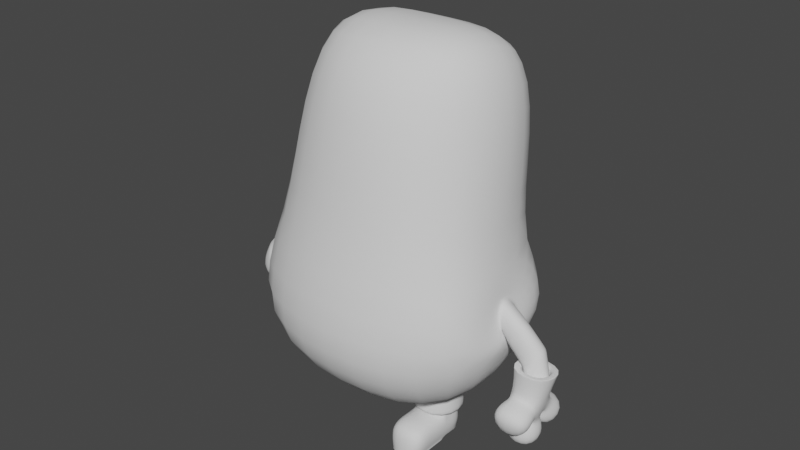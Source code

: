 # Source: minion.blend  (saved by Blender 2.91.10; exported with 4.5.12 LTS)
import bpy
from mathutils import Matrix  # noqa: F401  (used for matrix-valued properties, if any)

bpy.ops.wm.read_factory_settings(use_empty=True)
scene = bpy.context.scene
scene.name = 'Scene'

# ---- collections
col_collection = bpy.data.collections.new('Collection'); scene.collection.children.link(col_collection)

# ---- world
world_world = bpy.data.worlds.new('World'); scene.world = world_world
world_world.use_nodes = True; world_world.node_tree.nodes.clear()
_N = world_world.node_tree.nodes; _L = world_world.node_tree.links
n0 = _N.new('ShaderNodeOutputWorld'); n0.name = 'World Output'; n0.location = (300, 300)
n1 = _N.new('ShaderNodeBackground'); n1.name = 'Background'; n1.location = (10, 300)
n1.inputs[0].default_value = (0.05088, 0.05088, 0.05088, 1.0)
_L.new(n1.outputs[0], n0.inputs[0])
n0.is_active_output = True
world_world.color = (0.05088, 0.05088, 0.05088)
world_world.use_sun_shadow = False
world_world.sun_shadow_jitter_overblur = 0.0

# ---- meshes
me_cube_001 = bpy.data.meshes.new('Cube.001')
me_cube_001.from_pydata([(0.7463, -0.01242, 1.976), (0.7463, 0.8882, 1.769), (0.9549, 0.8309, 0.9545), (0.9549, -0.3089, 1.219), (1.096, 0.1964, -0.3404), (1.086, -0.05536, -0.4431), (1.02, 0.1755, -0.1585), (1.028, -0.03123, -0.0774), (0.0, 0.7922, -1.375), (0.0, 1.164, 1.677), (0.0, -0.4666, -1.298), (-0.01104, -0.3404, 2.048), (0.004727, -0.7094, 1.338), (0.0, 1.213, 0.8671), (0.0, 1.256, -0.3967), (0.0, -1.154, -0.5884), (0.0, 0.9785, 0.05957), (0.001076, -0.7843, 0.3473), (0.9097, -0.4007, -1.089), (0.9097, 0.6586, -0.9402), (0.2267, 0.2916, -1.217), (0.2183, -0.09012, -1.142), (0.575, -0.07339, -1.153), (0.5671, 0.258, -1.039), (0.1747, 0.3512, -1.217), (0.1638, -0.1472, -1.142), (0.6294, -0.1253, -1.153), (0.6191, 0.3073, -1.039), (0.1747, 0.3512, -1.397), (0.1638, -0.1472, -1.397), (0.6294, -0.1253, -1.397), (0.6191, 0.3073, -1.397), (0.1747, 0.3512, -1.397), (0.1638, -0.1472, -1.397), (0.6294, -0.1253, -1.397), (0.6191, 0.3073, -1.397), (0.9833, 0.6745, 0.1164), (1.132, 0.9041, -0.4936), (0.9833, -0.5356, 0.2575), (1.132, -0.745, -0.6934), (1.02, 0.1755, -0.1585), (1.096, 0.1964, -0.3404), (1.028, -0.03123, -0.0774), (1.086, -0.05536, -0.4431), (1.248, 0.1127, -0.2481), (1.202, 0.172, -0.4463), (1.306, -0.094, -0.1801), (1.129, -0.07975, -0.5323), (1.393, 0.1577, -0.4328), (1.313, 0.1214, -0.6323), (1.487, -0.04905, -0.396), (1.301, -0.11, -0.5937), (1.526, 0.06962, -0.7498), (1.365, 0.09057, -0.8949), (1.619, -0.1089, -0.7003), (1.37, -0.0979, -0.8626), (1.313, 0.05483, -0.6349), (1.301, -0.1765, -0.5962), (1.393, 0.1577, -0.4328), (1.487, -0.04905, -0.396)], [], [(13, 9, 1, 2), (2, 1, 0, 3), (36, 2, 3, 38), (16, 13, 2, 36), (8, 14, 37, 19), (19, 37, 39, 18), (14, 16, 36, 37), (5, 4, 41, 43), (39, 38, 17, 15), (18, 39, 15, 10), (38, 3, 12, 17), (1, 9, 11, 0), (3, 0, 11, 12), (22, 23, 19, 18), (21, 22, 18, 10), (23, 20, 8, 19), (20, 21, 10, 8), (21, 20, 24, 25), (22, 21, 25, 26), (23, 22, 26, 27), (20, 23, 27, 24), (25, 24, 28, 29), (26, 25, 29, 30), (27, 26, 30, 31), (24, 27, 31, 28), (32, 35, 34, 33), (32, 33, 29, 28), (34, 35, 31, 30), (33, 34, 30, 29), (35, 32, 28, 31), (6, 4, 37, 36), (5, 7, 38, 39), (4, 5, 39, 37), (7, 6, 36, 38), (40, 42, 46, 44), (4, 6, 40, 41), (6, 7, 42, 40), (7, 5, 43, 42), (46, 47, 51, 50), (42, 43, 47, 46), (43, 41, 45, 47), (41, 40, 44, 45), (57, 56, 53, 55), (47, 45, 49, 51), (45, 44, 48, 49), (44, 46, 50, 48), (53, 52, 54, 55), (56, 58, 52, 53), (58, 59, 54, 52), (59, 57, 55, 54), (50, 51, 57, 59), (48, 50, 59, 58), (49, 48, 58, 56), (51, 49, 56, 57)])
me_cube_001.polygons.foreach_set('use_smooth', [True] * 54)
_uv = me_cube_001.uv_layers.new(name='UVMap')
_uv.uv.foreach_set('vector', [0.5544, 0.375, 0.625, 0.375, 0.625, 0.5, 0.5544, 0.5, 0.5544, 0.5, 0.625, 0.5, 0.625, 0.75, 0.5544, 0.75, 0.4847, 0.5, 0.5544, 0.5, 0.5544, 0.75, 0.4847, 0.75, 0.4847, 0.375, 0.5544, 0.375, 0.5544, 0.5, 0.4847, 0.5, 0.375, 0.375, 0.415, 0.375, 0.415, 0.5, 0.375, 0.5, 0.375, 0.5, 0.415, 0.5, 0.415, 0.75, 0.375, 0.75, 0.415, 0.375, 0.4847, 0.375, 0.4847, 0.5, 0.415, 0.5, 0.432, 0.7133, 0.4368, 0.5373, 0.4368, 0.5373, 0.432, 0.7133, 0.415, 0.75, 0.4847, 0.75, 0.4847, 0.875, 0.415, 0.875, 0.375, 0.75, 0.415, 0.75, 0.415, 0.875, 0.375, 0.875, 0.4847, 0.75, 0.5544, 0.75, 0.5544, 0.875, 0.4847, 0.875, 0.625, 0.5, 0.75, 0.5, 0.75, 0.75, 0.625, 0.75, 0.5544, 0.75, 0.625, 0.75, 0.625, 0.875, 0.5544, 0.875, 0.3434, 0.703, 0.3445, 0.5471, 0.375, 0.5, 0.375, 0.75, 0.2816, 0.7059, 0.3434, 0.703, 0.375, 0.75, 0.25, 0.75, 0.3445, 0.5471, 0.2806, 0.5443, 0.25, 0.5, 0.375, 0.5, 0.2806, 0.5443, 0.2816, 0.7059, 0.25, 0.75, 0.25, 0.5, 0.2816, 0.7059, 0.2806, 0.5443, 0.2806, 0.5443, 0.2816, 0.7059, 0.3434, 0.703, 0.2816, 0.7059, 0.2816, 0.7059, 0.3434, 0.703, 0.3445, 0.5471, 0.3434, 0.703, 0.3434, 0.703, 0.3445, 0.5471, 0.2806, 0.5443, 0.3445, 0.5471, 0.3445, 0.5471, 0.2806, 0.5443, 0.2816, 0.7059, 0.2806, 0.5443, 0.2806, 0.5443, 0.2816, 0.7059, 0.3434, 0.703, 0.2816, 0.7059, 0.2816, 0.7059, 0.3434, 0.703, 0.3445, 0.5471, 0.3434, 0.703, 0.3434, 0.703, 0.3445, 0.5471, 0.2806, 0.5443, 0.3445, 0.5471, 0.3445, 0.5471, 0.2806, 0.5443, 0.2806, 0.5443, 0.3445, 0.5471, 0.3434, 0.703, 0.2816, 0.7059, 0.2806, 0.5443, 0.2816, 0.7059, 0.2816, 0.7059, 0.2806, 0.5443, 0.3434, 0.703, 0.3445, 0.5471, 0.3445, 0.5471, 0.3434, 0.703, 0.2816, 0.7059, 0.3434, 0.703, 0.3434, 0.703, 0.2816, 0.7059, 0.3445, 0.5471, 0.2806, 0.5443, 0.2806, 0.5443, 0.3445, 0.5471, 0.4625, 0.5412, 0.4368, 0.5373, 0.415, 0.5, 0.4847, 0.5, 0.432, 0.7133, 0.4678, 0.7094, 0.4847, 0.75, 0.415, 0.75, 0.4368, 0.5373, 0.432, 0.7133, 0.415, 0.75, 0.415, 0.5, 0.4678, 0.7094, 0.4625, 0.5412, 0.4847, 0.5, 0.4847, 0.75, 0.4625, 0.5412, 0.4678, 0.7094, 0.4678, 0.7094, 0.4625, 0.5412, 0.4368, 0.5373, 0.4625, 0.5412, 0.4625, 0.5412, 0.4368, 0.5373, 0.4625, 0.5412, 0.4678, 0.7094, 0.4678, 0.7094, 0.4625, 0.5412, 0.4678, 0.7094, 0.432, 0.7133, 0.432, 0.7133, 0.4678, 0.7094, 0.4678, 0.7094, 0.432, 0.7133, 0.432, 0.7133, 0.4678, 0.7094, 0.4678, 0.7094, 0.432, 0.7133, 0.432, 0.7133, 0.4678, 0.7094, 0.432, 0.7133, 0.4368, 0.5373, 0.4368, 0.5373, 0.432, 0.7133, 0.4368, 0.5373, 0.4625, 0.5412, 0.4625, 0.5412, 0.4368, 0.5373, 0.432, 0.7133, 0.4368, 0.5373, 0.4368, 0.5373, 0.432, 0.7133, 0.432, 0.7133, 0.4368, 0.5373, 0.4368, 0.5373, 0.432, 0.7133, 0.4368, 0.5373, 0.4625, 0.5412, 0.4625, 0.5412, 0.4368, 0.5373, 0.4625, 0.5412, 0.4678, 0.7094, 0.4678, 0.7094, 0.4625, 0.5412, 0.4368, 0.5373, 0.4625, 0.5412, 0.4678, 0.7094, 0.432, 0.7133, 0.4368, 0.5373, 0.4625, 0.5412, 0.4625, 0.5412, 0.4368, 0.5373, 0.4625, 0.5412, 0.4678, 0.7094, 0.4678, 0.7094, 0.4625, 0.5412, 0.4678, 0.7094, 0.432, 0.7133, 0.432, 0.7133, 0.4678, 0.7094, 0.4678, 0.7094, 0.432, 0.7133, 0.432, 0.7133, 0.4678, 0.7094, 0.4625, 0.5412, 0.4678, 0.7094, 0.4678, 0.7094, 0.4625, 0.5412, 0.4368, 0.5373, 0.4625, 0.5412, 0.4625, 0.5412, 0.4368, 0.5373, 0.432, 0.7133, 0.4368, 0.5373, 0.4368, 0.5373, 0.432, 0.7133])
me_cube_001.use_remesh_fix_poles = True
me_cube_001.use_remesh_preserve_attributes = False
me_cube_001.use_mirror_vertex_groups = False
me_cube_001.update()
me_cube_002 = bpy.data.meshes.new('Cube.002')
me_cube_002.from_pydata([(-0.9599, -0.7741, -0.7718), (-0.7273, -0.9384, 0.7141), (-0.9601, 0.7741, -0.7733), (-0.7273, 0.9384, 0.7141), (0.7308, -0.7741, -1.045), (1.12, -0.9384, 0.3807), (0.7246, 0.7741, -1.037), (1.12, 0.9384, 0.3807), (-0.03241, -0.5465, 1.96), (-0.5158, 0.4096, 1.77), (1.043, -0.5465, 1.765), (0.8406, 0.8789, 1.837), (-2.186, -1.316, 1.232), (-2.703, 1.316, 1.89), (-1.022, -0.7663, 2.929), (-1.22, 0.9618, 3.63), (-0.736, -1.067, 3.372), (-0.736, 1.067, 3.372), (1.383, 1.067, 3.621), (1.383, -1.067, 3.621), (2.8, 1.503, 0.641), (2.8, -1.503, 0.641), (1.782, 0.8721, 2.679), (2.115, -0.8751, 2.754), (1.324, -0.9587, 2.075), (-0.5729, -0.9587, 2.102), (-0.5729, 0.9587, 2.102), (1.324, 0.9587, 2.075), (-1.328, 1.13, 1.136), (-0.2391, 0.7568, 2.628), (-1.07, -1.124, 0.807), (-0.14, -0.6537, 2.278), (1.284, 1.222, 0.3387), (1.284, -1.192, 0.3387), (0.9485, -0.6878, 2.076), (0.6149, 0.715, 2.001), (-1.402, -1.222, -0.7022), (-1.402, 1.222, -0.7022), (1.165, 1.222, -1.106), (1.175, -1.222, -1.116), (-1.402, 1.222, -0.7022), (-1.402, -1.222, -0.7022), (1.165, 1.222, -1.106), (1.175, -1.222, -1.116), (-1.243, 1.061, -0.7278), (-1.243, -1.061, -0.7273), (1.006, 1.061, -1.081), (1.015, -1.061, -1.09), (-0.8773, 0.7731, -0.2522), (-0.8771, -0.775, -0.2507), (0.8074, 0.7731, -0.5157), (0.8136, -0.775, -0.5237)], [], [(36, 1, 3, 37), (37, 3, 7, 38), (38, 7, 5, 39), (39, 5, 1, 36), (4, 0, 49, 51), (33, 32, 20, 21), (25, 24, 19, 16), (29, 28, 13, 15), (1, 5, 10, 8), (7, 3, 9, 11), (13, 12, 14, 15), (28, 30, 12, 13), (30, 31, 14, 12), (31, 29, 15, 14), (18, 17, 16, 19), (27, 26, 17, 18), (24, 27, 18, 19), (26, 25, 16, 17), (21, 20, 22, 23), (34, 33, 21, 23), (32, 35, 22, 20), (35, 34, 23, 22), (9, 8, 25, 26), (10, 11, 27, 24), (11, 9, 26, 27), (8, 10, 24, 25), (8, 9, 29, 31), (1, 8, 31, 30), (3, 1, 30, 28), (9, 3, 28, 29), (11, 10, 34, 35), (7, 11, 35, 32), (10, 5, 33, 34), (5, 7, 32, 33), (43, 39, 36, 41), (42, 38, 39, 43), (40, 37, 38, 42), (41, 36, 37, 40), (44, 45, 41, 40), (46, 44, 40, 42), (47, 46, 42, 43), (45, 47, 43, 41), (2, 0, 45, 44), (6, 2, 44, 46), (4, 6, 46, 47), (0, 4, 47, 45), (48, 50, 51, 49), (2, 6, 50, 48), (6, 4, 51, 50), (0, 2, 48, 49)])
me_cube_002.polygons.foreach_set('use_smooth', [True] * 50)
_uv = me_cube_002.uv_layers.new(name='UVMap')
_uv.uv.foreach_set('vector', [0.375, 0.0, 0.625, 0.0, 0.625, 0.25, 0.375, 0.25, 0.375, 0.25, 0.625, 0.25, 0.625, 0.5, 0.3751, 0.4988, 0.3751, 0.4988, 0.625, 0.5, 0.625, 0.75, 0.3749, 0.7512, 0.3749, 0.7512, 0.625, 0.75, 0.625, 1.0, 0.3743, 1.003, 0.3321, 0.7042, 0.1679, 0.7042, 0.1679, 0.7042, 0.3321, 0.7042, 0.625, 0.75, 0.625, 0.5, 0.625, 0.5, 0.625, 0.75, 0.625, 1.0, 0.625, 0.75, 0.625, 0.75, 0.625, 1.0, 0.625, 0.25, 0.625, 0.25, 0.625, 0.25, 0.625, 0.25, 0.625, 1.0, 0.625, 0.75, 0.625, 0.75, 0.625, 1.0, 0.625, 0.5, 0.625, 0.25, 0.625, 0.25, 0.625, 0.5, 0.625, 0.25, 0.625, 0.0, 0.625, 0.0, 0.625, 0.25, 0.625, 0.25, 0.625, 0.0, 0.625, 0.0, 0.625, 0.25, 0.625, 1.0, 0.625, 1.0, 0.625, 1.0, 0.625, 1.0, 0.875, 0.75, 0.875, 0.5, 0.875, 0.5, 0.875, 0.75, 0.625, 0.5, 0.875, 0.5, 0.875, 0.75, 0.625, 0.75, 0.625, 0.5, 0.625, 0.25, 0.625, 0.25, 0.625, 0.5, 0.625, 0.75, 0.625, 0.5, 0.625, 0.5, 0.625, 0.75, 0.875, 0.5, 0.875, 0.75, 0.875, 0.75, 0.875, 0.5, 0.625, 0.75, 0.625, 0.5, 0.625, 0.5, 0.625, 0.75, 0.625, 0.75, 0.625, 0.75, 0.625, 0.75, 0.625, 0.75, 0.625, 0.5, 0.625, 0.5, 0.625, 0.5, 0.625, 0.5, 0.625, 0.5, 0.625, 0.75, 0.625, 0.75, 0.625, 0.5, 0.875, 0.5, 0.875, 0.75, 0.875, 0.75, 0.875, 0.5, 0.625, 0.75, 0.625, 0.5, 0.625, 0.5, 0.625, 0.75, 0.625, 0.5, 0.625, 0.25, 0.625, 0.25, 0.625, 0.5, 0.625, 1.0, 0.625, 0.75, 0.625, 0.75, 0.625, 1.0, 0.875, 0.75, 0.875, 0.5, 0.875, 0.5, 0.875, 0.75, 0.625, 1.0, 0.625, 1.0, 0.625, 1.0, 0.625, 1.0, 0.625, 0.25, 0.625, 0.0, 0.625, 0.0, 0.625, 0.25, 0.625, 0.25, 0.625, 0.25, 0.625, 0.25, 0.625, 0.25, 0.625, 0.5, 0.625, 0.75, 0.625, 0.75, 0.625, 0.5, 0.625, 0.5, 0.625, 0.5, 0.625, 0.5, 0.625, 0.5, 0.625, 0.75, 0.625, 0.75, 0.625, 0.75, 0.625, 0.75, 0.625, 0.75, 0.625, 0.5, 0.625, 0.5, 0.625, 0.75, 0.375, 0.75, 0.375, 0.75, 0.375, 1.0, 0.375, 1.0, 0.375, 0.5, 0.375, 0.5, 0.375, 0.75, 0.375, 0.75, 0.375, 0.25, 0.375, 0.25, 0.375, 0.5, 0.375, 0.5, 0.375, 0.0, 0.375, 0.0, 0.375, 0.25, 0.375, 0.25, 0.1405, 0.5165, 0.1405, 0.7335, 0.125, 0.75, 0.125, 0.5, 0.3595, 0.5165, 0.1405, 0.5165, 0.125, 0.5, 0.375, 0.5, 0.3595, 0.7335, 0.3595, 0.5165, 0.375, 0.5, 0.375, 0.75, 0.1405, 0.7335, 0.3595, 0.7335, 0.375, 0.75, 0.125, 0.75, 0.168, 0.5458, 0.1679, 0.7042, 0.1405, 0.7335, 0.1405, 0.5165, 0.332, 0.5458, 0.168, 0.5458, 0.1405, 0.5165, 0.3595, 0.5165, 0.3321, 0.7042, 0.332, 0.5458, 0.3595, 0.5165, 0.3595, 0.7335, 0.1679, 0.7042, 0.3321, 0.7042, 0.3595, 0.7335, 0.1405, 0.7335, 0.168, 0.5458, 0.332, 0.5458, 0.3321, 0.7042, 0.1679, 0.7042, 0.168, 0.5458, 0.332, 0.5458, 0.332, 0.5458, 0.168, 0.5458, 0.332, 0.5458, 0.3321, 0.7042, 0.3321, 0.7042, 0.332, 0.5458, 0.1679, 0.7042, 0.168, 0.5458, 0.168, 0.5458, 0.1679, 0.7042])
me_cube_002.use_remesh_fix_poles = True
me_cube_002.use_remesh_preserve_attributes = False
me_cube_002.use_mirror_vertex_groups = False
me_cube_002.update()
me_cube_003 = bpy.data.meshes.new('Cube.003')
me_cube_003.from_pydata([(-1.0, -1.149, -1.0), (-1.0, -1.0, 1.0), (-1.0, 1.0, -1.0), (-1.0, 1.0, 1.0), (1.0, -1.149, -1.0), (1.0, -1.0, 1.0), (1.0, 1.0, -1.0), (1.0, 1.0, 1.0), (-1.0, -1.0, 0.6906), (-1.0, 1.0, 0.6906), (1.0, 1.0, 0.6906), (0.9981, -1.154, 0.7196), (-1.0, 1.0, -1.0), (-1.0, -1.0, -1.0), (-1.0, 1.0, 0.6906), (-1.0, -1.0, 0.6906), (1.03, -3.555, 0.632), (1.0, -3.788, -1.0), (-1.0, -3.788, -1.0), (-0.9701, -3.555, 0.632), (-1.0, 1.0, -0.8956), (1.0, 1.0, -0.8956), (1.0, -1.149, -0.8956), (-1.0, -1.0, -0.8956), (-1.0, 1.0, -0.8956), (-1.0, -1.0, -0.8956), (1.0, -3.788, -0.8956), (-1.0, -3.788, -0.8956), (-1.0, -2.404, -1.0), (-1.018, -2.451, 0.9624), (1.0, -2.404, -1.0), (0.9817, -2.451, 0.9624), (1.0, -2.404, -0.8956), (-1.0, -2.404, -0.8956), (-1.142, -1.0, -0.1983), (-1.142, -1.0, -0.1983), (-1.142, -3.788, -0.1983), (-1.142, 1.0, -0.1983), (1.213, 1.0, -0.1983), (1.213, -1.149, -0.1983), (-1.142, 1.0, -0.1983), (1.213, -3.788, -0.1983), (-1.142, -2.404, -0.1983), (1.213, -2.404, -0.1983), (-1.0, -0.6811, -1.0), (-1.0, -0.6811, 1.0), (1.0, -0.6811, -1.0), (1.0, -0.6811, 1.0), (1.0, -0.6811, 0.6906), (-1.0, -0.6811, 0.6906), (-1.0, -0.6811, -1.0), (-1.0, -0.6811, 0.6906), (-1.0, -0.6811, -0.8956), (1.0, -0.6811, -0.8956), (-1.142, -0.6811, -0.1983), (1.213, -0.6811, -0.1983), (-1.0, -0.6811, -1.0), (1.0, -0.6811, 1.0), (1.0, -0.6811, 0.6906), (-1.0, -0.6811, -1.0), (1.0, -0.6811, -0.8956), (1.213, -0.6811, -0.1983), (-1.0, -0.6811, 1.0), (1.0, -0.6811, -1.0), (-1.0, -0.6811, 0.6906), (-1.0, -0.6811, 0.6906), (-1.0, -0.6811, -0.8956), (-1.142, -0.6811, -0.1983), (-1.0, -0.6811, -1.0), (-1.0, -1.149, -1.0), (1.0, 1.0, -1.0), (-0.9689, 0.9826, -1.064), (1.0, -0.6811, -1.0), (1.0, -1.149, -1.0), (-1.0, -0.6811, -1.0), (-1.0, -1.0, -1.0), (-1.0, 1.0, -1.0), (-1.0, -3.788, -1.0), (1.0, -3.788, -1.0), (-1.0, -2.404, -1.0), (1.0, -2.404, -1.0), (-0.9689, -0.6985, -1.064), (-1.0, -0.6811, -1.0), (1.0, -0.6811, -1.0), (-1.0, -0.6811, -1.138), (-1.0, -1.149, -1.138), (1.0, 1.0, -1.138), (-0.9689, 0.9826, -1.201), (1.0, -0.6811, -1.138), (1.0, -1.149, -1.138), (-1.0, -3.788, -1.138), (1.0, -3.788, -1.138), (-1.0, -2.404, -1.138), (1.0, -2.404, -1.138), (-0.9689, -0.6985, -1.201), (1.0, -0.6811, -1.138)], [], [(49, 45, 3, 9), (9, 3, 7, 10), (58, 57, 5, 11), (11, 5, 1, 8), (18, 28, 79, 77), (57, 62, 1, 5), (33, 28, 18, 27), (61, 58, 11, 39), (37, 9, 10, 38), (20, 2, 12, 24), (54, 51, 14, 40), (34, 8, 15, 35), (49, 9, 14, 51), (4, 30, 80, 73), (41, 16, 19, 36), (12, 2, 71, 76), (43, 31, 16, 41), (31, 29, 19, 16), (30, 32, 26, 17), (17, 26, 27, 18), (0, 23, 25, 13), (50, 52, 24, 12), (37, 20, 24, 40), (2, 20, 21, 6), (63, 60, 22, 4), (42, 33, 27, 36), (34, 23, 33, 42), (4, 22, 32, 30), (11, 8, 29, 31), (39, 11, 31, 43), (46, 44, 81, 72), (23, 0, 28, 33), (22, 39, 43, 32), (8, 34, 42, 29), (29, 42, 36, 19), (9, 37, 40, 14), (32, 43, 41, 26), (26, 41, 36, 27), (23, 34, 35, 25), (52, 54, 40, 24), (20, 37, 38, 21), (60, 61, 39, 22), (21, 38, 55, 53), (66, 67, 54, 52), (6, 21, 53, 46), (59, 66, 52, 50), (50, 12, 76, 82), (64, 49, 51, 65), (67, 65, 51, 54), (38, 10, 48, 55), (7, 3, 45, 47), (59, 56, 68, 74), (10, 7, 47, 48), (64, 62, 45, 49), (8, 1, 62, 64), (35, 15, 65, 67), (8, 64, 65, 15), (13, 25, 66, 59), (25, 35, 67, 66), (53, 55, 61, 60), (46, 53, 60, 63), (44, 56, 59, 50), (55, 48, 58, 61), (47, 45, 62, 57), (44, 46, 63, 56), (48, 47, 57, 58), (79, 69, 85, 92), (68, 69, 75, 74), (81, 71, 87, 94), (72, 81, 94, 88), (71, 81, 82, 76), (80, 78, 91, 93), (44, 50, 82, 81), (63, 4, 73, 83), (2, 6, 70, 71), (56, 63, 83, 68), (30, 17, 78, 80), (0, 13, 75, 69), (13, 59, 74, 75), (17, 18, 77, 78), (6, 46, 72, 70), (28, 0, 69, 79), (84, 95, 89, 85), (92, 93, 91, 90), (85, 89, 93, 92), (87, 86, 88, 94), (83, 73, 89, 95), (69, 68, 84, 85), (78, 77, 90, 91), (73, 80, 93, 89), (71, 70, 86, 87), (77, 79, 92, 90), (68, 83, 95, 84), (70, 72, 88, 86)])
me_cube_003.polygons.foreach_set('use_smooth', [True] * 94)
_uv = me_cube_003.uv_layers.new(name='UVMap')
_uv.uv.foreach_set('vector', [nan, nan, 0.625, 0.03987, 0.625, 0.25, 0.5863, 0.25, 0.5863, 0.25, 0.625, 0.25, 0.625, 0.5, 0.5863, 0.5, 0.5863, 0.7101, 0.625, 0.7101, 0.625, 0.75, 0.5863, 0.75, 0.5863, 0.75, 0.625, 0.75, 0.625, 1.0, 0.5863, 1.0, 0.375, 1.0, 0.375, 1.0, 0.375, 1.0, 0.375, 1.0, 0.625, 0.7101, 0.875, 0.7101, 0.875, 0.75, 0.625, 0.75, 0.3881, 1.0, 0.375, 1.0, 0.375, 1.0, 0.3881, 1.0, 0.4752, 0.7101, 0.5863, 0.7101, 0.5863, 0.75, 0.4752, 0.75, 0.4752, 0.25, 0.5863, 0.25, 0.5863, 0.5, 0.4752, 0.5, 0.3881, 0.25, 0.375, 0.25, 0.375, 0.25, 0.3881, 0.25, 0.4752, 0.03987, nan, nan, 0.5863, 0.25, 0.4752, 0.25, 0.4752, 1.0, 0.5863, 1.0, 0.5863, 1.0, 0.4752, 1.0, nan, nan, 0.5863, 0.25, 0.5863, 0.25, nan, nan, nan, nan, 0.375, 0.75, 0.375, 0.75, nan, nan, 0.4752, 0.75, 0.5863, 0.75, 0.5863, 1.0, 0.4752, 1.0, 0.375, 0.25, 0.375, 0.25, 0.375, 0.25, 0.375, 0.25, 0.4752, 0.75, 0.5863, 0.75, 0.5863, 0.75, 0.4752, 0.75, 0.5863, 0.75, 0.5863, 1.0, 0.5863, 1.0, 0.5863, 0.75, 0.375, 0.75, 0.3881, 0.75, 0.3881, 0.75, 0.375, 0.75, 0.375, 0.75, 0.3881, 0.75, 0.3881, 1.0, 0.375, 1.0, 0.375, -0.01868, 0.3881, 0.0, 0.3881, 0.0, 0.375, 0.0, 0.375, 0.03987, 0.3881, 0.03987, 0.3881, 0.25, 0.375, 0.25, 0.4752, 0.25, 0.3881, 0.25, 0.3881, 0.25, 0.4752, 0.25, 0.375, 0.25, 0.3881, 0.25, 0.3881, 0.5, 0.375, 0.5, nan, nan, 0.3881, 0.7101, nan, nan, nan, nan, 0.4752, 1.0, 0.3881, 1.0, 0.3881, 1.0, 0.4752, 1.0, 0.4752, 1.0, 0.3881, 1.0, 0.3881, 1.0, 0.4752, 1.0, nan, nan, nan, nan, 0.3881, 0.75, 0.375, 0.75, 0.5863, 0.75, 0.5863, 1.0, 0.5863, 1.0, 0.5863, 0.75, 0.4752, 0.75, 0.5863, 0.75, 0.5863, 0.75, 0.4752, 0.75, nan, nan, nan, nan, nan, nan, nan, nan, 0.3881, 1.0, 0.375, 1.0, 0.375, 1.0, 0.3881, 1.0, nan, nan, 0.4752, 0.75, 0.4752, 0.75, 0.3881, 0.75, 0.5863, 1.0, 0.4752, 1.0, 0.4752, 1.0, 0.5863, 1.0, 0.5863, 1.0, 0.4752, 1.0, 0.4752, 1.0, 0.5863, 1.0, 0.5863, 0.25, 0.4752, 0.25, 0.4752, 0.25, 0.5863, 0.25, 0.3881, 0.75, 0.4752, 0.75, 0.4752, 0.75, 0.3881, 0.75, 0.3881, 0.75, 0.4752, 0.75, 0.4752, 1.0, 0.3881, 1.0, 0.3881, 1.0, 0.4752, 1.0, 0.4752, 1.0, 0.3881, 1.0, 0.3881, 0.03987, 0.4752, 0.03987, 0.4752, 0.25, 0.3881, 0.25, 0.3881, 0.25, 0.4752, 0.25, 0.4752, 0.5, 0.3881, 0.5, 0.3881, 0.7101, 0.4752, 0.7101, 0.4752, 0.75, nan, nan, 0.3881, 0.5, 0.4752, 0.5, 0.4752, 0.7101, 0.3881, 0.7101, nan, nan, nan, nan, nan, nan, nan, nan, 0.375, 0.5, 0.3881, 0.5, 0.3881, 0.7101, 0.375, 0.7101, 0.375, 0.03987, 0.3881, 0.03987, 0.3881, 0.03987, 0.375, 0.03987, 0.375, 0.03987, 0.375, 0.25, 0.375, 0.25, 0.375, 0.03987, nan, nan, nan, nan, nan, nan, nan, nan, nan, nan, nan, nan, nan, nan, nan, nan, 0.4752, 0.5, 0.5863, 0.5, 0.5863, 0.7101, 0.4752, 0.7101, 0.625, 0.5, 0.875, 0.5, 0.875, 0.7101, 0.625, 0.7101, nan, nan, nan, nan, nan, nan, nan, nan, 0.5863, 0.5, 0.625, 0.5, 0.625, 0.7101, 0.5863, 0.7101, nan, nan, nan, nan, nan, nan, nan, nan, 0.5863, 0.0, 0.625, 0.0, nan, nan, nan, nan, 0.4752, 0.0, 0.5863, 0.0, nan, nan, nan, nan, nan, nan, nan, nan, nan, nan, nan, nan, 0.375, 0.0, 0.3881, 0.0, 0.3881, 0.03987, 0.375, 0.03987, 0.3881, 0.0, 0.4752, 0.0, nan, nan, 0.3881, 0.03987, 0.3881, 0.7101, 0.4752, 0.7101, 0.4752, 0.7101, 0.3881, 0.7101, nan, nan, nan, nan, nan, nan, nan, nan, nan, nan, nan, nan, nan, nan, nan, nan, 0.4752, 0.7101, 0.5863, 0.7101, 0.5863, 0.7101, 0.4752, 0.7101, 0.625, 0.7101, 0.875, 0.7101, 0.875, 0.7101, 0.625, 0.7101, nan, nan, nan, nan, nan, nan, nan, nan, 0.5863, 0.7101, 0.625, 0.7101, 0.625, 0.7101, 0.5863, 0.7101, 0.375, 1.0, 0.375, 1.0, 0.375, 1.0, 0.375, 1.0, 0.375, 0.03987, 0.375, -0.01868, 0.375, 0.0, 0.375, 0.03987, nan, nan, 0.125, 0.5, 0.125, 0.5, nan, nan, nan, nan, nan, nan, nan, nan, nan, nan, 0.125, 0.5, nan, nan, nan, nan, 0.125, 0.5, 0.375, 0.75, 0.375, 0.75, 0.375, 0.75, 0.375, 0.75, nan, nan, nan, nan, nan, nan, nan, nan, nan, nan, nan, nan, nan, nan, nan, nan, 0.375, 0.25, 0.375, 0.5, 0.375, 0.5, 0.375, 0.25, nan, nan, nan, nan, nan, nan, nan, nan, 0.375, 0.75, 0.375, 0.75, 0.375, 0.75, 0.375, 0.75, 0.375, -0.01868, 0.375, 0.0, 0.375, 0.0, 0.375, -0.01868, 0.375, 0.0, 0.375, 0.03987, 0.375, 0.03987, 0.375, 0.0, 0.375, 0.75, 0.375, 1.0, 0.375, 1.0, 0.375, 0.75, 0.375, 0.5, 0.375, 0.7101, 0.375, 0.7101, 0.375, 0.5, 0.375, 1.0, 0.375, 1.0, 0.375, 1.0, 0.375, 1.0, nan, nan, nan, nan, nan, nan, nan, nan, 0.125, 0.75, 0.375, 0.75, 0.375, 0.75, 0.125, 0.75, nan, nan, nan, nan, 0.375, 0.75, 0.125, 0.75, 0.125, 0.5, 0.375, 0.5, 0.375, 0.7101, nan, nan, nan, nan, nan, nan, nan, nan, nan, nan, 0.375, -0.01868, 0.375, 0.03987, 0.375, 0.03987, 0.375, -0.01868, 0.375, 0.75, 0.375, 1.0, 0.375, 1.0, 0.375, 0.75, nan, nan, 0.375, 0.75, 0.375, 0.75, nan, nan, 0.375, 0.25, 0.375, 0.5, 0.375, 0.5, 0.375, 0.25, 0.375, 1.0, 0.375, 1.0, 0.375, 1.0, 0.375, 1.0, nan, nan, nan, nan, nan, nan, nan, nan, 0.375, 0.5, 0.375, 0.7101, 0.375, 0.7101, 0.375, 0.5])
me_cube_003.use_remesh_fix_poles = True
me_cube_003.use_remesh_preserve_attributes = False
me_cube_003.use_mirror_vertex_groups = False
me_cube_003.update()

# ---- objects
ob_empty = bpy.data.objects.new('Empty', None)
ob_empty_001 = bpy.data.objects.new('Empty.001', None)
ob_cube = bpy.data.objects.new('Cube', me_cube_001)
ob_cube_001 = bpy.data.objects.new('Cube.001', me_cube_002)
ob_cube_002 = bpy.data.objects.new('Cube.002', me_cube_003)

# ---- transforms, parenting, visibility, modifiers, constraints
ob_empty.location = (1.464, 2.016, 1.662)
ob_empty.rotation_euler = (1.571, -0.0, 0.0)
ob_empty.empty_display_type = 'IMAGE'
ob_empty.empty_display_size = 5.0
ob_empty.lineart.crease_threshold = 0.0
ob_empty_001.location = (-3.853, -1.534, 1.647)
ob_empty_001.rotation_euler = (1.571, -0.0, 1.571)
ob_empty_001.empty_display_type = 'IMAGE'
ob_empty_001.empty_display_size = 5.0
ob_empty_001.lineart.crease_threshold = 0.0
ob_cube.location = (0.0, 0.0, 1.399)
ob_cube.scale = (0.8463, 0.8463, 0.8463)
ob_cube.lineart.crease_threshold = 0.0
_m = ob_cube.modifiers.new('Mirror', 'MIRROR')
_m.use_clip = True
_m.merge_threshold = 0.025
_m = ob_cube.modifiers.new('Subdivision', 'SUBSURF')
_m.uv_smooth = 'PRESERVE_CORNERS'
_m.use_creases = False
ob_cube_001.location = (1.172, -0.01385, 0.7968)
ob_cube_001.rotation_euler = (0.06153, 0.001142, 1.574)
ob_cube_001.scale = (-0.1256, -0.1256, -0.1256)
ob_cube_001.lineart.crease_threshold = 0.0
_m = ob_cube_001.modifiers.new('Subdivision', 'SUBSURF')
_m.uv_smooth = 'PRESERVE_CORNERS'
ob_cube_002.location = (0.3209, 0.1139, 0.109)
ob_cube_002.scale = (0.121, 0.121, 0.121)
ob_cube_002.lineart.crease_threshold = 0.0
_m = ob_cube_002.modifiers.new('Subdivision', 'SUBSURF')
_m.uv_smooth = 'PRESERVE_CORNERS'

# ---- collection membership
col_collection.objects.link(ob_empty)
col_collection.objects.link(ob_empty_001)
col_collection.objects.link(ob_cube)
col_collection.objects.link(ob_cube_001)
col_collection.objects.link(ob_cube_002)

# ---- scene / render settings (as saved in the file)
scene.frame_start = 1; scene.frame_end = 250; scene.frame_set(0)
scene.render.engine = 'BLENDER_EEVEE_NEXT'
scene.cycles.use_denoising = False
scene.cycles.samples = 128
scene.cycles.sampling_pattern = 'TABULATED_SOBOL'
scene.cycles.use_adaptive_sampling = False
scene.cycles.use_light_tree = False
scene.view_settings.view_transform = 'Filmic'
bpy.context.view_layer.update()

# ---- added for rendering (the .blend has no active camera and no usable light): camera, sun
cam_auto = bpy.data.cameras.new('AutoCamera')
cam_auto.lens = 50.0
cam_auto.sensor_width = 36.0
cam_auto.clip_end = 1000.0
ob_auto_camera = bpy.data.objects.new('AutoCamera', cam_auto)
scene.collection.objects.link(ob_auto_camera)
ob_auto_camera.location = (4.31109, -5.13025, 4.99687)
ob_auto_camera.rotation_euler = (1.09748, -7.21219e-08, 0.694738)
scene.camera = ob_auto_camera
light_auto_sun = bpy.data.lights.new('AutoSun', 'SUN')
light_auto_sun.energy = 3.0
light_auto_sun.angle = 0.0523599
ob_auto_sun = bpy.data.objects.new('AutoSun', light_auto_sun)
scene.collection.objects.link(ob_auto_sun)
ob_auto_sun.rotation_euler = (0.872665, 0.174533, 0.523599)
bpy.context.view_layer.update()
